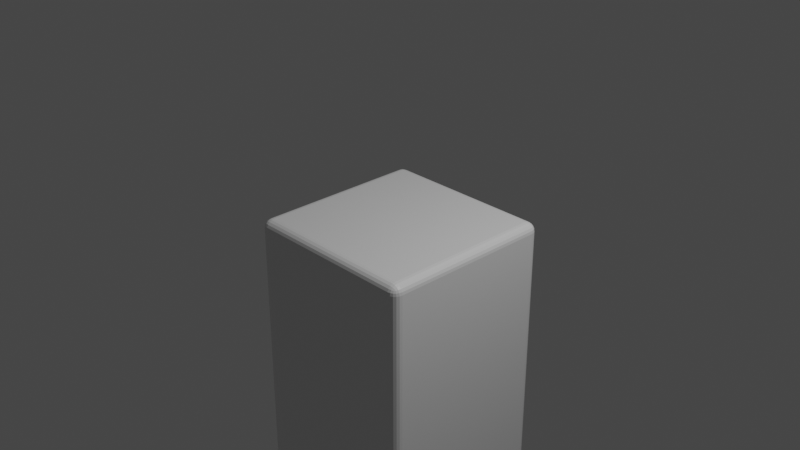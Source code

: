 # Source: tile_base.blend  (saved by Blender 3.2.14; exported with 4.5.12 LTS)
import bpy
from mathutils import Matrix  # noqa: F401  (used for matrix-valued properties, if any)

bpy.ops.wm.read_factory_settings(use_empty=True)
scene = bpy.context.scene
scene.name = 'Scene'

# ---- collections
col_collection = bpy.data.collections.new('Collection'); scene.collection.children.link(col_collection)

# ---- materials (node trees are filled in below, after node groups)
mat_material = bpy.data.materials.new('Material')
mat_material.alpha_threshold = 0.0
mat_material.use_transparent_shadow = False
mat_material.line_color = (0.0, 0.0, 0.0, 1.0)

# ---- material node trees
mat_material.use_nodes = True; mat_material.node_tree.nodes.clear()
_N = mat_material.node_tree.nodes; _L = mat_material.node_tree.links
n0 = _N.new('ShaderNodeOutputMaterial'); n0.name = 'Material Output'; n0.location = (300, 300)
n1 = _N.new('ShaderNodeBsdfPrincipled'); n1.name = 'Principled BSDF'; n1.location = (10, 300)
n1.distribution = 'GGX'
n1.subsurface_method = 'RANDOM_WALK_SKIN'
n1.inputs[2].default_value = 0.4
n1.inputs[3].default_value = 1.45
n1.inputs[27].default_value = (0.0, 0.0, 0.0, 1.0)
n1.inputs[28].default_value = 1.0
_L.new(n1.outputs[0], n0.inputs[0])
n0.is_active_output = True

# ---- world
world_world = bpy.data.worlds.new('World'); scene.world = world_world
world_world.use_nodes = True; world_world.node_tree.nodes.clear()
_N = world_world.node_tree.nodes; _L = world_world.node_tree.links
n0 = _N.new('ShaderNodeOutputWorld'); n0.name = 'World Output'; n0.location = (300, 300)
n1 = _N.new('ShaderNodeBackground'); n1.name = 'Background'; n1.location = (10, 300)
n1.inputs[0].default_value = (0.05088, 0.05088, 0.05088, 1.0)
_L.new(n1.outputs[0], n0.inputs[0])
n0.is_active_output = True
world_world.color = (0.05088, 0.05088, 0.05088)
world_world.use_sun_shadow = False
world_world.sun_shadow_jitter_overblur = 0.0

# ---- cameras
cam_camera = bpy.data.cameras.new('Camera')
cam_camera.clip_end = 100.0
cam_camera.ortho_scale = 7.314

# ---- lights
light_light = bpy.data.lights.new('Light', 'POINT')
light_light.transmission_factor = 0.0
light_light.energy = 1000.0
light_light.shadow_soft_size = 0.1
light_light.shadow_maximum_resolution = 0.006
light_light.use_absolute_resolution = True

# ---- meshes
me_cube = bpy.data.meshes.new('Cube')
me_cube.from_pydata([(1.0, 1.0, -0.01821), (1.0, 1.0, -6.242), (1.0, -1.0, -0.01821), (1.0, -1.0, -6.242), (-1.0, 1.0, -0.01821), (-1.0, 1.0, -6.242), (-1.0, -1.0, -0.01821), (-1.0, -1.0, -6.242)], [], [(0, 4, 6, 2), (3, 2, 6, 7), (7, 6, 4, 5), (5, 1, 3, 7), (1, 0, 2, 3), (5, 4, 0, 1)])
_uv = me_cube.uv_layers.new(name='UVMap')
_uv.uv.foreach_set('vector', [0.625, 0.5, 0.875, 0.5, 0.875, 0.75, 0.625, 0.75, 0.375, 0.75, 0.625, 0.75, 0.625, 1.0, 0.375, 1.0, 0.375, 0.0, 0.625, 0.0, 0.625, 0.25, 0.375, 0.25, 0.125, 0.5, 0.375, 0.5, 0.375, 0.75, 0.125, 0.75, 0.375, 0.5, 0.625, 0.5, 0.625, 0.75, 0.375, 0.75, 0.375, 0.25, 0.625, 0.25, 0.625, 0.5, 0.375, 0.5])
me_cube.materials.append(mat_material)
me_cube.use_mirror_vertex_groups = False
me_cube.update()

# ---- objects
ob_cube = bpy.data.objects.new('Cube', me_cube)
ob_light = bpy.data.objects.new('Light', light_light)
ob_camera = bpy.data.objects.new('Camera', cam_camera)

# ---- transforms, parenting, visibility, modifiers, constraints
ob_cube.location = (0.0, 0.0, 0.0)
ob_cube.lock_rotations_4d = False
ob_cube.empty_display_type = 'ARROWS'
ob_cube.lineart.crease_threshold = 0.0
_m = ob_cube.modifiers.new('Bevel', 'BEVEL')
_m.segments = 5
ob_light.location = (4.076, 1.005, 5.904)
ob_light.rotation_euler = (0.6503, 0.05522, 1.866)
ob_light.lock_rotations_4d = False
ob_light.empty_display_type = 'ARROWS'
ob_light.color = (0.0, 0.0, 0.0, 0.0)
ob_light.lineart.crease_threshold = 0.0
ob_camera.location = (7.359, -6.926, 4.958)
ob_camera.rotation_euler = (1.109, 0.0, 0.8149)
ob_camera.lock_rotations_4d = False
ob_camera.empty_display_type = 'ARROWS'
ob_camera.color = (0.0, 0.0, 0.0, 0.0)
ob_camera.display_type = 'WIRE'
ob_camera.lineart.crease_threshold = 0.0

# ---- collection membership
col_collection.objects.link(ob_cube)
col_collection.objects.link(ob_light)
col_collection.objects.link(ob_camera)

# ---- scene / render settings (as saved in the file)
scene.camera = ob_camera
scene.frame_start = 1; scene.frame_end = 250; scene.frame_set(1)
scene.render.engine = 'BLENDER_EEVEE_NEXT'
scene.cycles.sampling_pattern = 'TABULATED_SOBOL'
scene.cycles.use_light_tree = False
scene.view_settings.view_transform = 'Filmic'
bpy.context.view_layer.update()
